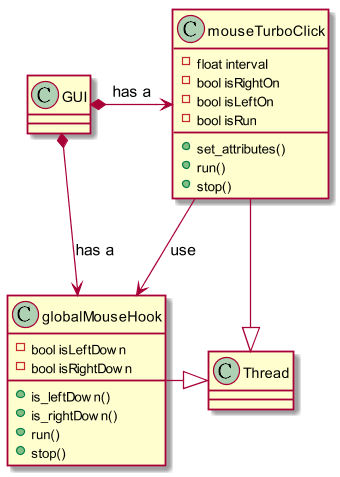

The diagram above was rendered by PlantUML. Its source (embedded in the PNG):
@startuml
scale 1.2
class GUI
class globalMouseHook{
    - bool isLeftDown
    - bool isRightDown
    + is_leftDown()
    + is_rightDown()
    + run()
    + stop()
}
class mouseTurboClick{
    - float interval
    - bool isRightOn
    - bool isLeftOn
    - bool isRun 
    + set_attributes()
    + run()
    + stop()
}

globalMouseHook -right-|> Thread
mouseTurboClick --|> Thread

GUI *--> globalMouseHook : has a
GUI *-right-> mouseTurboClick : has a
mouseTurboClick --> globalMouseHook : use
@enduml